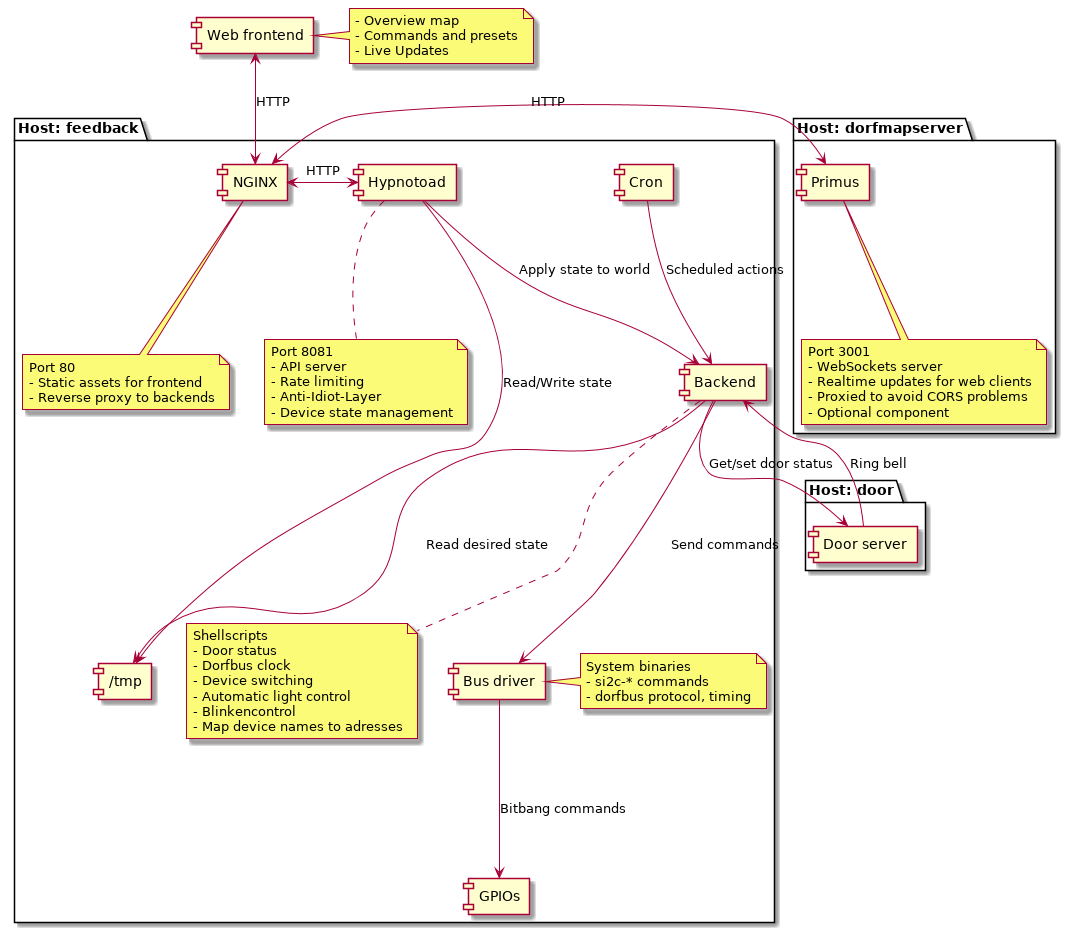

The diagram above was rendered by PlantUML. Its source (embedded in the PNG):
@startuml
[Web frontend]
note right of "Web frontend"
- Overview map
- Commands and presets
- Live Updates
end note

package "Host: feedback" {
    [Cron]

    [NGINX]
    note bottom of "NGINX"
    Port 80
    - Static assets for frontend
    - Reverse proxy to backends
    end note

    [Hypnotoad]
    note bottom of "Hypnotoad"
    Port 8081
    - API server
    - Rate limiting
    - Anti-Idiot-Layer
    - Device state management
    end note

    [Backend]
    note bottom of "Backend"
    Shellscripts
    - Door status
    - Dorfbus clock
    - Device switching
    - Automatic light control
    - Blinkencontrol
    - Map device names to adresses
    end note

    [Bus driver]
    note right of "Bus driver"
    System binaries
    - si2c-* commands
    - dorfbus protocol, timing
    end note

    [GPIOs]
    [/tmp]
}

package "Host: door" {
    [Door server]
}

package "Host: dorfmapserver" {
    [Primus]
    note bottom of "Primus"
    Port 3001
    - WebSockets server
    - Realtime updates for web clients
    - Proxied to avoid CORS problems
    - Optional component
    end note
}

[Web frontend] <--> [NGINX] : HTTP
[NGINX] <-left-> [Primus] : HTTP
[NGINX] <-right-> [Hypnotoad] : HTTP

[Cron] --> [Backend] : Scheduled actions
[Hypnotoad] --> [/tmp] : Read/Write state
[Hypnotoad] --> [Backend] : Apply state to world
[Backend] --> [Door server] : Get/set door status
[Backend] --> [/tmp] : Read desired state
[Backend] --> [Bus driver] : Send commands
[Backend] <-- [Door server] : Ring bell
[Bus driver] --> [GPIOs] : Bitbang commands
@enduml